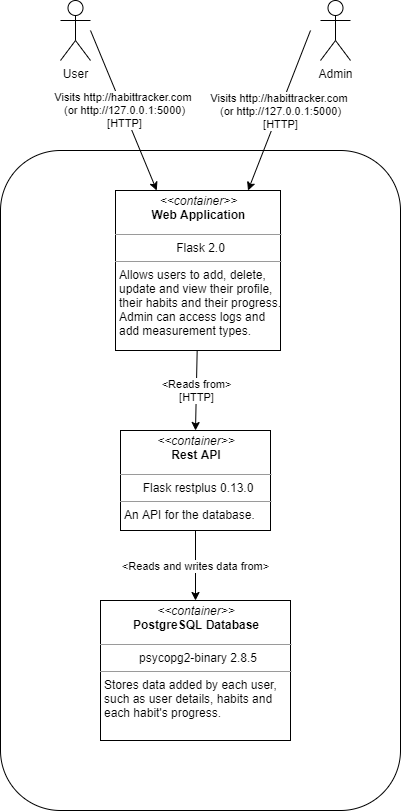

The diagram above was exported from draw.io. Its source (the exported page's mxGraphModel, read from the mxfile embedded in the PNG):
<mxGraphModel dx="1564" dy="772" grid="1" gridSize="10" guides="1" tooltips="1" connect="1" arrows="1" fold="1" page="1" pageScale="1" pageWidth="850" pageHeight="1100" math="0" shadow="0">
  <root>
    <mxCell id="QaaF7Li087tqkcgchWWh-0" />
    <mxCell id="QaaF7Li087tqkcgchWWh-1" parent="QaaF7Li087tqkcgchWWh-0" />
    <mxCell id="QgOeXtAnjxLUQxake4IF-0" value="" style="rounded=1;whiteSpace=wrap;html=1;" vertex="1" parent="QaaF7Li087tqkcgchWWh-1">
      <mxGeometry x="250" y="160" width="400" height="660" as="geometry" />
    </mxCell>
    <mxCell id="QgOeXtAnjxLUQxake4IF-1" value="User&lt;br&gt;" style="shape=umlActor;verticalLabelPosition=bottom;verticalAlign=top;html=1;outlineConnect=0;" vertex="1" parent="QaaF7Li087tqkcgchWWh-1">
      <mxGeometry x="310" y="10" width="30" height="60" as="geometry" />
    </mxCell>
    <mxCell id="QgOeXtAnjxLUQxake4IF-2" value="Admin" style="shape=umlActor;verticalLabelPosition=bottom;verticalAlign=top;html=1;outlineConnect=0;" vertex="1" parent="QaaF7Li087tqkcgchWWh-1">
      <mxGeometry x="570" y="10" width="30" height="60" as="geometry" />
    </mxCell>
    <mxCell id="QgOeXtAnjxLUQxake4IF-3" value="&lt;p style=&quot;margin: 4px 0px 0px&quot;&gt;&lt;/p&gt;&lt;div style=&quot;text-align: center&quot;&gt;&lt;i&gt;&amp;lt;&amp;lt;container&amp;gt;&amp;gt;&lt;/i&gt;&lt;/div&gt;&lt;b&gt;&lt;div style=&quot;text-align: center&quot;&gt;&lt;b&gt;Web Application&lt;/b&gt;&lt;/div&gt;&lt;/b&gt;&lt;p&gt;&lt;/p&gt;&lt;hr size=&quot;1&quot; style=&quot;text-align: center&quot;&gt;&lt;p style=&quot;text-align: center ; margin: 0px 0px 0px 4px&quot;&gt;Flask 2.0&lt;/p&gt;&lt;hr size=&quot;1&quot;&gt;&lt;p style=&quot;margin: 0px ; margin-left: 4px&quot;&gt;Allows users to add, delete,&amp;nbsp;&lt;/p&gt;&lt;p style=&quot;margin: 0px ; margin-left: 4px&quot;&gt;update and view their profile,&amp;nbsp;&lt;/p&gt;&lt;p style=&quot;margin: 0px ; margin-left: 4px&quot;&gt;their habits and their progress.&lt;/p&gt;&lt;p style=&quot;margin: 0px ; margin-left: 4px&quot;&gt;Admin can access logs and&amp;nbsp;&lt;/p&gt;&lt;p style=&quot;margin: 0px ; margin-left: 4px&quot;&gt;add measurement types.&lt;/p&gt;" style="verticalAlign=top;align=left;overflow=fill;fontSize=12;fontFamily=Helvetica;html=1;" vertex="1" parent="QaaF7Li087tqkcgchWWh-1">
      <mxGeometry x="365" y="200" width="165" height="160" as="geometry" />
    </mxCell>
    <mxCell id="QgOeXtAnjxLUQxake4IF-4" value="" style="endArrow=classic;html=1;entryX=0.25;entryY=0;entryDx=0;entryDy=0;" edge="1" parent="QaaF7Li087tqkcgchWWh-1" target="QgOeXtAnjxLUQxake4IF-3">
      <mxGeometry relative="1" as="geometry">
        <mxPoint x="340" y="40" as="sourcePoint" />
        <mxPoint x="190" y="130" as="targetPoint" />
      </mxGeometry>
    </mxCell>
    <mxCell id="QgOeXtAnjxLUQxake4IF-5" value="&lt;div&gt;Visits http://habittracker.com&amp;nbsp;&lt;/div&gt;&lt;div&gt;(or http://127.0.0.1:5000)&lt;/div&gt;&lt;div&gt;[HTTP]&lt;/div&gt;" style="edgeLabel;resizable=0;html=1;align=center;verticalAlign=middle;" connectable="0" vertex="1" parent="QgOeXtAnjxLUQxake4IF-4">
      <mxGeometry relative="1" as="geometry" />
    </mxCell>
    <mxCell id="QgOeXtAnjxLUQxake4IF-6" value="" style="endArrow=classic;html=1;entryX=0.25;entryY=0;entryDx=0;entryDy=0;" edge="1" parent="QaaF7Li087tqkcgchWWh-1">
      <mxGeometry relative="1" as="geometry">
        <mxPoint x="560" y="40" as="sourcePoint" />
        <mxPoint x="497.5" y="200" as="targetPoint" />
      </mxGeometry>
    </mxCell>
    <mxCell id="QgOeXtAnjxLUQxake4IF-7" value="&lt;div&gt;Visits http://habittracker.com&amp;nbsp;&lt;/div&gt;&lt;div&gt;(or http://127.0.0.1:5000)&lt;/div&gt;&lt;div&gt;[HTTP]&lt;/div&gt;" style="edgeLabel;resizable=0;html=1;align=center;verticalAlign=middle;" connectable="0" vertex="1" parent="QgOeXtAnjxLUQxake4IF-6">
      <mxGeometry relative="1" as="geometry" />
    </mxCell>
    <mxCell id="QgOeXtAnjxLUQxake4IF-8" value="&lt;p style=&quot;margin: 4px 0px 0px&quot;&gt;&lt;/p&gt;&lt;div style=&quot;text-align: center&quot;&gt;&lt;i&gt;&amp;lt;&amp;lt;container&amp;gt;&amp;gt;&lt;/i&gt;&lt;/div&gt;&lt;b&gt;&lt;div style=&quot;text-align: center&quot;&gt;PostgreSQL Database&lt;/div&gt;&lt;/b&gt;&lt;p&gt;&lt;/p&gt;&lt;hr size=&quot;1&quot; style=&quot;text-align: center&quot;&gt;&lt;p style=&quot;text-align: center ; margin: 0px 0px 0px 4px&quot;&gt;psycopg2-binary 2.8.5&lt;/p&gt;&lt;hr size=&quot;1&quot;&gt;&lt;p style=&quot;margin: 0px ; margin-left: 4px&quot;&gt;Stores data added by each user,&amp;nbsp;&lt;/p&gt;&lt;p style=&quot;margin: 0px ; margin-left: 4px&quot;&gt;such as user details, habits and&amp;nbsp;&lt;/p&gt;&lt;p style=&quot;margin: 0px ; margin-left: 4px&quot;&gt;each habit's&amp;nbsp;&lt;span&gt;progress.&lt;/span&gt;&lt;/p&gt;" style="verticalAlign=top;align=left;overflow=fill;fontSize=12;fontFamily=Helvetica;html=1;" vertex="1" parent="QaaF7Li087tqkcgchWWh-1">
      <mxGeometry x="350" y="610" width="190" height="140" as="geometry" />
    </mxCell>
    <mxCell id="QgOeXtAnjxLUQxake4IF-9" value="&amp;lt;Reads and writes data from&amp;gt;" style="endArrow=classic;html=1;entryX=0.5;entryY=0;entryDx=0;entryDy=0;" edge="1" parent="QaaF7Li087tqkcgchWWh-1" source="QgOeXtAnjxLUQxake4IF-10" target="QgOeXtAnjxLUQxake4IF-8">
      <mxGeometry relative="1" as="geometry">
        <mxPoint x="445" y="580" as="sourcePoint" />
        <mxPoint x="550" y="410" as="targetPoint" />
      </mxGeometry>
    </mxCell>
    <mxCell id="QgOeXtAnjxLUQxake4IF-10" value="&lt;p style=&quot;margin: 4px 0px 0px&quot;&gt;&lt;/p&gt;&lt;div style=&quot;text-align: center&quot;&gt;&lt;i&gt;&amp;lt;&amp;lt;container&amp;gt;&amp;gt;&lt;/i&gt;&lt;/div&gt;&lt;b&gt;&lt;div style=&quot;text-align: center&quot;&gt;Rest API&lt;/div&gt;&lt;/b&gt;&lt;p&gt;&lt;/p&gt;&lt;hr size=&quot;1&quot; style=&quot;text-align: center&quot;&gt;&lt;p style=&quot;text-align: center ; margin: 0px 0px 0px 4px&quot;&gt;Flask restplus 0.13.0&lt;/p&gt;&lt;hr size=&quot;1&quot;&gt;&lt;p style=&quot;margin: 0px ; margin-left: 4px&quot;&gt;An API for the database.&lt;/p&gt;" style="verticalAlign=top;align=left;overflow=fill;fontSize=12;fontFamily=Helvetica;html=1;" vertex="1" parent="QaaF7Li087tqkcgchWWh-1">
      <mxGeometry x="370" y="440" width="150" height="100" as="geometry" />
    </mxCell>
    <mxCell id="QgOeXtAnjxLUQxake4IF-11" value="&amp;lt;Reads from&amp;gt;&lt;br&gt;[HTTP]" style="endArrow=classic;html=1;entryX=0.5;entryY=0;entryDx=0;entryDy=0;" edge="1" parent="QaaF7Li087tqkcgchWWh-1" target="QgOeXtAnjxLUQxake4IF-10">
      <mxGeometry relative="1" as="geometry">
        <mxPoint x="446.6700000000001" y="360" as="sourcePoint" />
        <mxPoint x="446.67" y="440" as="targetPoint" />
      </mxGeometry>
    </mxCell>
  </root>
</mxGraphModel>